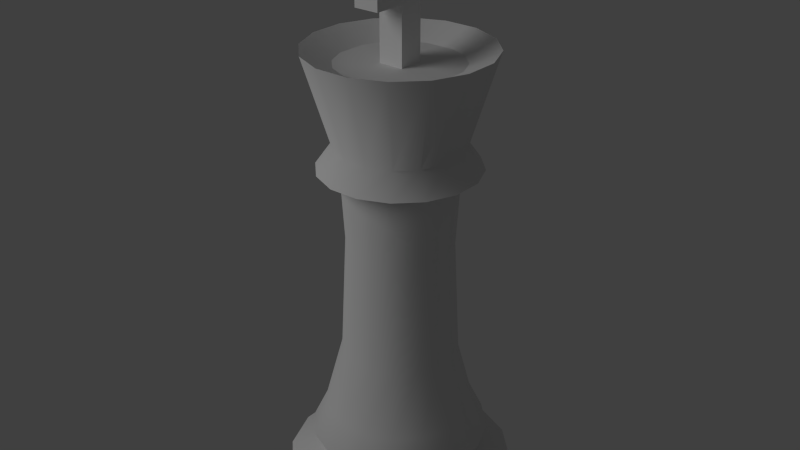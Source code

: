 # Source: king.blend  (saved by Blender 2.62.1; exported with 4.5.12 LTS)
import bpy
from mathutils import Matrix  # noqa: F401  (used for matrix-valued properties, if any)

bpy.ops.wm.read_factory_settings(use_empty=True)
scene = bpy.context.scene
scene.name = 'Scene'

# ---- collections
col_collection_1 = bpy.data.collections.new('Collection 1'); scene.collection.children.link(col_collection_1)

# ---- world
world_world = bpy.data.worlds.new('World'); scene.world = world_world
world_world.color = (0.05088, 0.05088, 0.05088)
world_world.use_sun_shadow = False
world_world.sun_shadow_jitter_overblur = 0.0
world_world.cycles.sampling_method = 'MANUAL'
world_world.cycles.sample_map_resolution = 256

# ---- lights
light_point = bpy.data.lights.new('Point', 'POINT')
light_point.transmission_factor = 0.0
light_point.energy = 100.0
light_point.shadow_buffer_clip_start = 0.5
light_point.shadow_soft_size = 1.0
light_point.shadow_maximum_resolution = 0.006
light_point.use_absolute_resolution = True
light_point.cycles.use_multiple_importance_sampling = False

# ---- meshes
me_king = bpy.data.meshes.new('King')
me_king.from_pydata([(0.1696, 0.1133, 0.0), (0.133, 0.0889, 0.8102), (0.2, 0.03978, 0.0), (0.1569, 0.03121, 0.8102), (0.2, -0.03978, 0.0), (0.1569, -0.03122, 0.8102), (0.1696, -0.1133, 0.0), (0.133, -0.0889, 0.8102), (0.1133, -0.1696, 0.0), (0.0889, -0.133, 0.8102), (0.03978, -0.2, 0.0), (0.03121, -0.1569, 0.8102), (-0.03978, -0.2, 0.0), (-0.03122, -0.1569, 0.8102), (-0.1133, -0.1696, 0.0), (-0.0889, -0.133, 0.8102), (-0.1696, -0.1133, 0.0), (-0.133, -0.0889, 0.8102), (-0.2, -0.03978, 0.0), (-0.1569, -0.03122, 0.8102), (-0.2, 0.03978, 0.0), (-0.1569, 0.03121, 0.8102), (-0.1696, 0.1133, 0.0), (-0.133, 0.0889, 0.8102), (-0.1133, 0.1696, 0.0), (-0.0889, 0.133, 0.8102), (-0.03978, 0.2, 0.0), (-0.03122, 0.1569, 0.8102), (0.03978, 0.2, 0.0), (0.03121, 0.1569, 0.8102), (0.1133, 0.1696, 0.0), (0.0889, 0.133, 0.8102), (0.08454, 0.05648, 0.6079), (0.09972, 0.01983, 0.6079), (0.09972, -0.01983, 0.6079), (0.08454, -0.05648, 0.6079), (0.05648, -0.08454, 0.6079), (0.01983, -0.09972, 0.6079), (-0.01983, -0.09972, 0.6079), (-0.05648, -0.08454, 0.6079), (-0.08454, -0.05648, 0.6079), (-0.09972, -0.01983, 0.6079), (-0.09972, 0.01983, 0.6079), (-0.08454, 0.05648, 0.6079), (-0.05648, 0.08454, 0.6079), (-0.01983, 0.09972, 0.6079), (0.01984, 0.09972, 0.6079), (0.05649, 0.08454, 0.6079), (0.1696, 0.1133, 0.004129), (0.2, 0.03978, 0.004129), (0.2, -0.03978, 0.004129), (0.1696, -0.1133, 0.004129), (0.1133, -0.1696, 0.004129), (0.03978, -0.2, 0.004129), (-0.03978, -0.2, 0.004129), (-0.1133, -0.1696, 0.004129), (-0.1696, -0.1133, 0.004129), (-0.2, -0.03978, 0.004129), (-0.2, 0.03978, 0.004129), (-0.1696, 0.1133, 0.004129), (-0.1133, 0.1696, 0.004129), (-0.03978, 0.2, 0.004129), (0.03978, 0.2, 0.004129), (0.1133, 0.1696, 0.004129), (-0.1133, -0.1696, 0.02925), (-0.03978, -0.2, 0.02925), (-0.03978, 0.2, 0.02925), (-0.1133, 0.1696, 0.02925), (0.1133, 0.1696, 0.02925), (0.03978, 0.2, 0.02925), (0.2, 0.03978, 0.02925), (0.1696, 0.1133, 0.02925), (-0.2, -0.03978, 0.02925), (-0.1696, -0.1133, 0.02925), (-0.1696, 0.1133, 0.02925), (-0.2, 0.03978, 0.02925), (0.03978, -0.2, 0.02925), (0.1133, -0.1696, 0.02925), (0.1696, -0.1133, 0.02925), (0.2, -0.03978, 0.02925), (0.1648, 0.1101, 0.03506), (0.1943, 0.03866, 0.03506), (0.1943, -0.03866, 0.03506), (0.1648, -0.1101, 0.03506), (0.1101, -0.1648, 0.03506), (0.03866, -0.1943, 0.03506), (-0.03866, -0.1943, 0.03506), (-0.1101, -0.1648, 0.03506), (-0.1648, -0.1101, 0.03506), (-0.1943, -0.03866, 0.03506), (-0.1943, 0.03866, 0.03506), (-0.1648, 0.1101, 0.03506), (-0.1101, 0.1648, 0.03506), (-0.03866, 0.1943, 0.03506), (0.03866, 0.1943, 0.03506), (0.1101, 0.1648, 0.03506), (0.104, 0.06952, 0.06077), (0.1227, 0.02441, 0.06077), (0.1227, -0.02441, 0.06077), (0.104, -0.06952, 0.06077), (0.06952, -0.104, 0.06077), (0.02441, -0.1227, 0.06077), (-0.02441, -0.1227, 0.06077), (-0.06952, -0.104, 0.06077), (-0.104, -0.06952, 0.06077), (-0.1227, -0.02441, 0.06077), (-0.1227, 0.02441, 0.06077), (-0.104, 0.06952, 0.06077), (-0.06952, 0.104, 0.06077), (-0.02441, 0.1227, 0.06077), (0.02441, 0.1227, 0.06077), (0.06952, 0.104, 0.06077), (0.1017, 0.06799, 0.06933), (0.12, 0.02387, 0.06933), (0.12, -0.02387, 0.06933), (0.1017, -0.06799, 0.06933), (0.06799, -0.1017, 0.06933), (0.02387, -0.12, 0.06933), (-0.02387, -0.12, 0.06933), (-0.06799, -0.1017, 0.06933), (-0.1017, -0.06799, 0.06933), (-0.12, -0.02387, 0.06933), (-0.12, 0.02387, 0.06933), (-0.1017, 0.06799, 0.06933), (-0.06799, 0.1017, 0.06933), (-0.02387, 0.12, 0.06933), (0.02387, 0.12, 0.06933), (0.06799, 0.1017, 0.06933), (0.1313, 0.08771, 0.09544), (0.1548, 0.0308, 0.09544), (0.1548, -0.0308, 0.09544), (0.1313, -0.08771, 0.09544), (0.08771, -0.1313, 0.09544), (0.0308, -0.1548, 0.09544), (-0.0308, -0.1548, 0.09544), (-0.08771, -0.1313, 0.09544), (-0.1313, -0.08771, 0.09544), (-0.1548, -0.0308, 0.09544), (-0.1548, 0.0308, 0.09544), (-0.1313, 0.08771, 0.09544), (-0.08771, 0.1313, 0.09544), (-0.0308, 0.1548, 0.09544), (0.0308, 0.1548, 0.09544), (0.08771, 0.1313, 0.09544), (0.1318, 0.08809, 0.09994), (0.1555, 0.03093, 0.09994), (0.1555, -0.03093, 0.09994), (0.1318, -0.08809, 0.09994), (0.08809, -0.1318, 0.09994), (0.03093, -0.1555, 0.09994), (-0.03093, -0.1555, 0.09994), (-0.08809, -0.1318, 0.09994), (-0.1318, -0.08809, 0.09994), (-0.1555, -0.03093, 0.09994), (-0.1555, 0.03093, 0.09994), (-0.1318, 0.08809, 0.09994), (-0.08809, 0.1318, 0.09994), (-0.03093, 0.1555, 0.09994), (0.03093, 0.1555, 0.09994), (0.08809, 0.1318, 0.09994), (0.09259, 0.06187, 0.6487), (0.1092, 0.02173, 0.6487), (0.1092, -0.02173, 0.6487), (0.09259, -0.06187, 0.6487), (0.06187, -0.09259, 0.6487), (0.02173, -0.1092, 0.6487), (-0.02173, -0.1092, 0.6487), (-0.06187, -0.09259, 0.6487), (-0.09259, -0.06187, 0.6487), (-0.1092, -0.02173, 0.6487), (-0.1092, 0.02173, 0.6487), (-0.09259, 0.06187, 0.6487), (-0.06187, 0.09259, 0.6487), (-0.02173, 0.1092, 0.6487), (0.02173, 0.1092, 0.6487), (0.06187, 0.09259, 0.6487), (-0.1108, 0.07402, 0.1532), (-0.1307, 0.02599, 0.1532), (-0.02599, 0.1307, 0.1532), (-0.07402, 0.1108, 0.1532), (0.02599, -0.1307, 0.1532), (0.07402, -0.1108, 0.1532), (-0.07402, -0.1108, 0.1532), (-0.02599, -0.1307, 0.1532), (0.07402, 0.1108, 0.1532), (0.02599, 0.1307, 0.1532), (0.1108, -0.07402, 0.1532), (0.1307, -0.02599, 0.1532), (-0.1307, -0.02599, 0.1532), (-0.1108, -0.07402, 0.1532), (0.1307, 0.02599, 0.1532), (0.1108, 0.07402, 0.1532), (9.116e-08, 9.622e-08, 0.0), (0.0224, 0.0224, 0.7857), (-0.02241, -0.02241, 0.7857), (0.0224, -0.02241, 0.7857), (-0.02241, 0.0224, 0.7857), (-0.02241, -0.07843, 0.9286), (0.0224, -0.07843, 0.9286), (-0.02241, 0.07842, 0.8861), (0.0224, 0.07842, 0.8861), (0.0224, 0.07842, 0.9286), (-0.02241, 0.07842, 0.9286), (0.0224, 0.0224, 1.0), (-0.02241, -0.02241, 1.0), (0.0224, -0.02241, 1.0), (-0.02241, 0.0224, 1.0), (-0.02241, -0.02241, 0.8861), (0.0224, 0.0224, 0.8861), (0.0224, -0.02241, 0.8861), (-0.02241, 0.0224, 0.8861), (0.0224, 0.0224, 0.9286), (-0.02241, 0.0224, 0.9286), (0.0224, -0.02241, 0.9286), (-0.02241, -0.02241, 0.9286), (-0.02241, -0.07843, 0.8861), (0.0224, -0.07843, 0.8861), (0.026, 0.1036, 0.7857), (-0.026, -0.1036, 0.7857), (0.026, -0.1036, 0.7857), (-0.026, 0.1036, 0.7857), (-0.06162, -0.08888, 0.7857), (0.1036, -0.026, 0.7857), (0.06162, 0.08888, 0.7857), (0.08888, 0.06162, 0.7857), (-0.08889, -0.06162, 0.7857), (-0.1036, -0.026, 0.7857), (0.1036, 0.026, 0.7857), (0.08888, -0.06162, 0.7857), (0.06162, -0.08888, 0.7857), (-0.06162, 0.08888, 0.7857), (-0.08889, 0.06162, 0.7857), (-0.1036, 0.026, 0.7857), (0.1167, 0.078, 0.6079), (0.1377, 0.02739, 0.6079), (0.1377, -0.02739, 0.6079), (0.1167, -0.078, 0.6079), (0.078, -0.1167, 0.6079), (0.02739, -0.1377, 0.6079), (-0.02739, -0.1377, 0.6079), (-0.078, -0.1167, 0.6079), (-0.1167, -0.078, 0.6079), (-0.1377, -0.02739, 0.6079), (-0.1377, 0.02739, 0.6079), (-0.1167, 0.078, 0.6079), (-0.078, 0.1167, 0.6079), (-0.02739, 0.1377, 0.6079), (0.02739, 0.1377, 0.6079), (0.078, 0.1167, 0.6079), (0.07778, -0.05197, 0.4715), (0.05197, 0.07778, 0.4715), (0.01825, 0.09175, 0.4715), (0.09175, -0.01825, 0.4715), (-0.01825, 0.09175, 0.4715), (-0.07778, 0.05197, 0.4715), (-0.09175, 0.01825, 0.4715), (-0.05197, 0.07778, 0.4715), (-0.02014, 0.1012, 0.2669), (-0.05735, 0.08583, 0.2669), (-0.08583, 0.05735, 0.2669), (-0.1012, 0.02014, 0.2669), (0.08583, -0.05735, 0.2669), (0.1012, -0.02014, 0.2669), (0.05735, 0.08583, 0.2669), (0.02014, 0.1012, 0.2669), (-0.05197, -0.07778, 0.4715), (0.01825, -0.09175, 0.4715), (0.05197, -0.07778, 0.4715), (-0.01825, -0.09175, 0.4715), (-0.05735, -0.08583, 0.2669), (-0.02014, -0.1012, 0.2669), (0.02014, -0.1012, 0.2669), (0.05735, -0.08583, 0.2669), (0.1012, 0.02014, 0.2669), (0.08583, 0.05735, 0.2669), (-0.1012, -0.02014, 0.2669), (-0.08583, -0.05735, 0.2669), (0.07778, 0.05197, 0.4715), (-0.07778, -0.05197, 0.4715), (-0.09175, -0.01825, 0.4715), (0.09175, 0.01825, 0.4715)], [], [(162, 161, 3, 5), (163, 162, 5, 7), (164, 163, 7, 9), (165, 164, 9, 11), (166, 165, 11, 13), (167, 166, 13, 15), (168, 167, 15, 17), (169, 168, 17, 19), (170, 169, 19, 21), (171, 170, 21, 23), (172, 171, 23, 25), (173, 172, 25, 27), (174, 173, 27, 29), (175, 174, 29, 31), (6, 8, 192), (160, 1, 3, 161), (234, 233, 160, 161), (49, 50, 4, 2), (50, 51, 6, 4), (51, 52, 8, 6), (52, 53, 10, 8), (53, 54, 12, 10), (54, 55, 14, 12), (55, 56, 16, 14), (56, 57, 18, 16), (57, 58, 20, 18), (58, 59, 22, 20), (59, 60, 24, 22), (60, 61, 26, 24), (61, 62, 28, 26), (62, 63, 30, 28), (63, 48, 0, 30), (272, 271, 180, 181), (262, 261, 186, 187), (1, 160, 175, 31), (270, 269, 182, 183), (273, 262, 187, 190), (276, 275, 188, 189), (264, 263, 184, 185), (235, 234, 161, 162), (236, 235, 162, 163), (237, 236, 163, 164), (238, 237, 164, 165), (239, 238, 165, 166), (240, 239, 166, 167), (241, 240, 167, 168), (242, 241, 168, 169), (243, 242, 169, 170), (244, 243, 170, 171), (245, 244, 171, 172), (246, 245, 172, 173), (247, 246, 173, 174), (248, 247, 174, 175), (275, 260, 177, 188), (112, 113, 97, 96), (113, 114, 98, 97), (114, 115, 99, 98), (115, 116, 100, 99), (116, 117, 101, 100), (117, 118, 102, 101), (118, 119, 103, 102), (119, 120, 104, 103), (120, 121, 105, 104), (121, 122, 106, 105), (122, 123, 107, 106), (123, 124, 108, 107), (124, 125, 109, 108), (125, 126, 110, 109), (126, 127, 111, 110), (112, 96, 111, 127), (64, 73, 56, 55), (271, 270, 183, 180), (274, 273, 190, 191), (269, 276, 189, 182), (263, 274, 191, 184), (260, 259, 176, 177), (257, 264, 185, 178), (258, 257, 178, 179), (261, 272, 181, 186), (259, 258, 179, 176), (81, 82, 79, 70), (82, 83, 78, 79), (83, 84, 77, 78), (84, 85, 76, 77), (85, 86, 65, 76), (86, 87, 64, 65), (87, 88, 73, 64), (88, 89, 72, 73), (89, 90, 75, 72), (90, 91, 74, 75), (91, 92, 67, 74), (92, 93, 66, 67), (93, 94, 69, 66), (94, 95, 68, 69), (80, 71, 68, 95), (96, 97, 81, 80), (68, 63, 62, 69), (73, 72, 57, 56), (79, 78, 51, 50), (65, 54, 53, 76), (77, 76, 53, 52), (71, 48, 63, 68), (66, 69, 62, 61), (71, 70, 49, 48), (67, 66, 61, 60), (65, 64, 55, 54), (70, 79, 50, 49), (80, 81, 70, 71), (67, 60, 59, 74), (78, 77, 52, 51), (75, 74, 59, 58), (72, 75, 58, 57), (128, 129, 113, 112), (97, 98, 82, 81), (98, 99, 83, 82), (99, 100, 84, 83), (100, 101, 85, 84), (101, 102, 86, 85), (102, 103, 87, 86), (103, 104, 88, 87), (104, 105, 89, 88), (105, 106, 90, 89), (106, 107, 91, 90), (107, 108, 92, 91), (108, 109, 93, 92), (109, 110, 94, 93), (110, 111, 95, 94), (111, 96, 80, 95), (145, 146, 130, 129), (146, 147, 131, 130), (147, 148, 132, 131), (148, 149, 133, 132), (149, 150, 134, 133), (150, 151, 135, 134), (151, 152, 136, 135), (152, 153, 137, 136), (153, 154, 138, 137), (154, 155, 139, 138), (155, 156, 140, 139), (156, 157, 141, 140), (157, 158, 142, 141), (158, 159, 143, 142), (144, 128, 143, 159), (191, 190, 145, 144), (144, 145, 129, 128), (129, 130, 114, 113), (130, 131, 115, 114), (131, 132, 116, 115), (132, 133, 117, 116), (133, 134, 118, 117), (134, 135, 119, 118), (135, 136, 120, 119), (136, 137, 121, 120), (137, 138, 122, 121), (138, 139, 123, 122), (139, 140, 124, 123), (140, 141, 125, 124), (141, 142, 126, 125), (142, 143, 127, 126), (143, 128, 112, 127), (184, 191, 144, 159), (186, 181, 148, 147), (183, 150, 149, 180), (183, 182, 151, 150), (179, 178, 157, 156), (177, 176, 155, 154), (190, 187, 146, 145), (180, 149, 148, 181), (189, 188, 153, 152), (188, 177, 154, 153), (176, 179, 156, 155), (182, 189, 152, 151), (185, 184, 159, 158), (178, 185, 158, 157), (187, 186, 147, 146), (24, 26, 192), (22, 24, 192), (26, 28, 192), (28, 30, 192), (0, 192, 30), (0, 2, 192), (2, 4, 192), (4, 6, 192), (8, 10, 192), (10, 12, 192), (12, 14, 192), (14, 16, 192), (16, 18, 192), (18, 20, 192), (20, 22, 192), (219, 218, 13, 11), (220, 217, 29, 27), (213, 198, 216, 209), (207, 215, 197, 214), (48, 49, 2, 0), (227, 222, 5, 3), (214, 197, 198, 213), (198, 197, 215, 216), (209, 216, 215, 207), (207, 210, 196, 194), (233, 248, 175, 160), (208, 209, 195, 193), (211, 213, 209, 208), (219, 229, 195), (212, 202, 199, 210), (223, 217, 193), (210, 199, 200, 208), (227, 224, 193), (214, 213, 205, 204), (214, 212, 210, 207), (209, 207, 194, 195), (208, 200, 201, 211), (223, 224, 1, 31), (213, 211, 203, 205), (226, 232, 21, 19), (212, 214, 204, 206), (226, 225, 194), (221, 218, 194), (210, 208, 193, 196), (228, 222, 195), (228, 229, 9, 7), (211, 212, 206, 203), (221, 225, 17, 15), (231, 230, 25, 23), (211, 201, 202, 212), (231, 232, 196), (220, 230, 196), (202, 201, 200, 199), (218, 219, 195, 194), (217, 220, 196, 193), (222, 227, 193, 195), (229, 219, 11, 9), (217, 223, 31, 29), (224, 227, 3, 1), (224, 223, 193), (232, 226, 194, 196), (225, 226, 19, 17), (218, 221, 15, 13), (222, 228, 7, 5), (229, 228, 195), (225, 221, 194), (230, 231, 196), (232, 231, 23, 21), (230, 220, 27, 25), (233, 234, 33, 32), (234, 235, 34, 33), (235, 236, 35, 34), (236, 237, 36, 35), (237, 238, 37, 36), (238, 239, 38, 37), (239, 240, 39, 38), (240, 241, 40, 39), (241, 242, 41, 40), (242, 243, 42, 41), (243, 244, 43, 42), (244, 245, 44, 43), (245, 246, 45, 44), (246, 247, 46, 45), (247, 248, 47, 46), (248, 233, 32, 47), (256, 254, 43, 44), (256, 253, 257, 258), (250, 277, 274, 263), (277, 250, 47, 32), (280, 277, 32, 33), (255, 279, 41, 42), (265, 278, 276, 269), (253, 256, 44, 45), (254, 255, 42, 43), (266, 267, 36, 37), (279, 278, 40, 41), (265, 268, 38, 39), (254, 256, 258, 259), (255, 254, 259, 260), (278, 265, 39, 40), (268, 266, 37, 38), (267, 266, 271, 272), (267, 249, 35, 36), (251, 253, 45, 46), (249, 252, 34, 35), (250, 251, 46, 47), (252, 280, 33, 34), (268, 265, 269, 270), (249, 267, 272, 261), (251, 250, 263, 264), (266, 268, 270, 271), (277, 280, 273, 274), (252, 249, 261, 262), (253, 251, 264, 257), (280, 252, 262, 273), (278, 279, 275, 276), (279, 255, 260, 275), (206, 204, 205, 203)])
me_king.polygons.foreach_set('use_smooth', [True] * 293)
_k = set([(0, 2), (0, 30), (1, 3), (1, 31), (2, 4), (3, 5), (4, 6), (5, 7), (6, 8), (7, 9), (8, 10), (9, 11), (10, 12), (11, 13), (12, 14), (13, 15), (14, 16), (15, 17), (16, 18), (17, 19), (18, 20), (19, 21), (20, 22), (21, 23), (22, 24), (23, 25), (24, 26), (25, 27), (26, 28), (27, 29), (28, 30), (29, 31), (32, 33), (32, 47), (33, 34), (34, 35), (35, 36), (36, 37), (37, 38), (38, 39), (39, 40), (40, 41), (41, 42), (42, 43), (43, 44), (44, 45), (45, 46), (46, 47), (128, 129), (128, 143), (129, 130), (130, 131), (131, 132), (132, 133), (133, 134), (134, 135), (135, 136), (136, 137), (137, 138), (138, 139), (139, 140), (140, 141), (141, 142), (142, 143), (193, 195), (193, 196), (193, 208), (194, 195), (194, 196), (194, 207), (195, 209), (196, 210), (197, 198), (197, 214), (197, 215), (198, 213), (198, 216), (199, 200), (199, 202), (199, 210), (200, 201), (200, 208), (201, 202), (201, 211), (202, 212), (203, 205), (203, 206), (203, 211), (204, 205), (204, 206), (204, 214), (205, 213), (206, 212), (207, 209), (207, 210), (207, 214), (207, 215), (208, 209), (208, 210), (208, 211), (209, 213), (209, 216), (210, 212), (211, 212), (211, 213), (212, 214), (213, 214), (215, 216), (217, 220), (217, 223), (218, 219), (218, 221), (219, 229), (220, 230), (221, 225), (222, 227), (222, 228), (223, 224), (224, 227), (225, 226), (226, 232), (228, 229), (230, 231), (231, 232), (233, 234), (233, 248), (234, 235), (235, 236), (236, 237), (237, 238), (238, 239), (239, 240), (240, 241), (241, 242), (242, 243), (243, 244), (244, 245), (245, 246), (246, 247), (247, 248)])
me_king.attributes.new('sharp_edge', 'BOOLEAN', 'EDGE').data.foreach_set('value', [ (min(e.vertices), max(e.vertices)) in _k for e in me_king.edges])
_uv = me_king.uv_layers.new(name='UVMap')
_uv.uv.foreach_set('vector', [0.7038, 0.9117, 0.7154, 0.9448, 0.6158, 0.9673, 0.5991, 0.9199, 0.7037, 0.8759, 0.7038, 0.9117, 0.5991, 0.9199, 0.5989, 0.8684, 0.7151, 0.8428, 0.7037, 0.8759, 0.5989, 0.8684, 0.6153, 0.8208, 0.8511, 0.9052, 0.8524, 0.9319, 0.7184, 0.9644, 0.7165, 0.926, 0.8504, 0.8714, 0.8511, 0.9052, 0.7165, 0.926, 0.7155, 0.8775, 0.8503, 0.8357, 0.8504, 0.8714, 0.7155, 0.8775, 0.7154, 0.8261, 0.8511, 0.8034, 0.8503, 0.8357, 0.7154, 0.8261, 0.7165, 0.7797, 0.8524, 0.7795, 0.8511, 0.8034, 0.7165, 0.7797, 0.7184, 0.7454, 0.9533, 0.1091, 0.9647, 0.1423, 0.8649, 0.1642, 0.8485, 0.1166, 0.9534, 0.07334, 0.9533, 0.1091, 0.8485, 0.1166, 0.8486, 0.0652, 0.965, 0.0403, 0.9534, 0.07334, 0.8486, 0.0652, 0.8654, 0.01772, 0.2476, 0.888, 0.2457, 0.9143, 0.1147, 0.9463, 0.1175, 0.9085, 0.2487, 0.8544, 0.2476, 0.888, 0.1175, 0.9085, 0.119, 0.8602, 0.2487, 0.8186, 0.2487, 0.8544, 0.119, 0.8602, 0.119, 0.8088, 0.02182, 0.08774, 0.06182, 0.03759, 0.142, 0.1646, 0.2476, 0.7861, 0.1175, 0.7621, 0.1148, 0.7272, 0.2457, 0.7618, 0.05214, 0.6824, 0.03569, 0.714, 1.68e-05, 0.6942, 0.01307, 0.6691, 0.7465, 0.1583, 0.7275, 0.217, 0.7246, 0.2168, 0.7436, 0.158, 0.7275, 0.217, 0.7209, 0.2823, 0.718, 0.282, 0.7246, 0.2168, 0.7209, 0.2823, 0.7276, 0.344, 0.7247, 0.3438, 0.718, 0.282, 0.9966, 0.9607, 0.9942, 0.9118, 0.9976, 0.9118, 1.0, 0.9607, 0.9942, 0.9118, 0.9928, 0.85, 0.9962, 0.8499, 0.9976, 0.9118, 0.9928, 0.85, 0.9928, 0.7845, 0.9962, 0.7845, 0.9962, 0.8499, 0.9928, 0.7845, 0.9941, 0.7254, 0.9975, 0.7254, 0.9962, 0.7845, 0.9941, 0.7254, 0.9966, 0.6817, 1.0, 0.6817, 0.9975, 0.7254, 0.7439, 0.4808, 0.725, 0.5395, 0.7221, 0.5392, 0.741, 0.4805, 0.725, 0.5395, 0.7184, 0.6047, 0.7154, 0.6045, 0.7221, 0.5392, 0.7184, 0.6047, 0.7251, 0.6665, 0.7222, 0.6662, 0.7154, 0.6045, 0.9588, 0.9609, 0.9623, 0.9128, 0.9657, 0.9128, 0.9622, 0.9609, 0.9623, 0.9128, 0.9642, 0.8512, 0.9676, 0.8512, 0.9657, 0.9128, 0.9642, 0.8512, 0.9642, 0.7857, 0.9676, 0.7857, 0.9676, 0.8512, 0.9642, 0.7857, 0.9623, 0.7262, 0.9657, 0.7262, 0.9676, 0.7857, 0.5816, 0.5831, 0.5602, 0.5988, 0.5254, 0.516, 0.553, 0.4957, 0.6436, 0.5662, 0.6109, 0.5716, 0.5908, 0.4809, 0.6331, 0.474, 0.1175, 0.7621, 0.2476, 0.7861, 0.2487, 0.8186, 0.119, 0.8088, 0.6251, 0.1424, 0.5919, 0.1422, 0.5861, 0.04992, 0.6288, 0.05018, 0.6748, 0.5678, 0.6436, 0.5662, 0.6331, 0.474, 0.6734, 0.4759, 0.2683, 0.4823, 0.2433, 0.4741, 0.2419, 0.3823, 0.274, 0.3928, 0.4082, 0.1442, 0.3751, 0.1442, 0.3696, 0.04899, 0.4124, 0.04899, 0.06104, 0.6408, 0.05214, 0.6824, 0.01307, 0.6691, 0.02013, 0.6361, 0.06104, 0.5957, 0.06104, 0.6408, 0.02013, 0.6361, 0.02012, 0.6003, 0.05213, 0.5538, 0.06104, 0.5957, 0.02012, 0.6003, 0.01305, 0.5671, 0.03567, 0.5217, 0.05213, 0.5538, 0.01305, 0.5671, 0.0, 0.5416, 0.8827, 0.8747, 0.8836, 0.9173, 0.8511, 0.9052, 0.8504, 0.8714, 0.8827, 0.8296, 0.8827, 0.8747, 0.8504, 0.8714, 0.8503, 0.8357, 0.8836, 0.7889, 0.8827, 0.8296, 0.8503, 0.8357, 0.8511, 0.8034, 0.05214, 0.49, 0.03569, 0.5217, 1.675e-05, 0.5018, 0.01307, 0.4767, 0.06104, 0.4485, 0.05214, 0.49, 0.01307, 0.4767, 0.02013, 0.4438, 0.06104, 0.4033, 0.06104, 0.4485, 0.02013, 0.4438, 0.02012, 0.408, 0.05213, 0.3615, 0.06104, 0.4033, 0.02012, 0.408, 0.01305, 0.3748, 0.03567, 0.3293, 0.05213, 0.3615, 0.01305, 0.3748, 0.0, 0.3492, 0.284, 0.8582, 0.2827, 0.9005, 0.2476, 0.888, 0.2487, 0.8544, 0.284, 0.8131, 0.284, 0.8582, 0.2487, 0.8544, 0.2487, 0.8186, 0.2433, 0.4741, 0.2121, 0.4726, 0.2016, 0.3803, 0.2419, 0.3823, 0.8342, 0.1772, 0.8171, 0.2032, 0.8103, 0.2013, 0.8277, 0.1747, 0.8171, 0.2032, 0.8058, 0.2384, 0.7986, 0.2373, 0.8103, 0.2013, 0.8058, 0.2384, 0.8018, 0.2776, 0.7946, 0.2773, 0.7986, 0.2373, 0.8018, 0.2776, 0.8058, 0.3147, 0.7987, 0.3152, 0.7946, 0.2773, 0.8058, 0.3147, 0.8173, 0.344, 0.8104, 0.3453, 0.7987, 0.3152, 0.4803, 0.5404, 0.4795, 0.5033, 0.4864, 0.5036, 0.4872, 0.5416, 0.4795, 0.5033, 0.4795, 0.464, 0.4864, 0.4634, 0.4864, 0.5036, 0.4795, 0.464, 0.4802, 0.4286, 0.4872, 0.4272, 0.4864, 0.4634, 0.8317, 0.4997, 0.8146, 0.5257, 0.8077, 0.5237, 0.8252, 0.4972, 0.8146, 0.5257, 0.8032, 0.5609, 0.7961, 0.5598, 0.8077, 0.5237, 0.8032, 0.5609, 0.7992, 0.6001, 0.792, 0.5998, 0.7961, 0.5598, 0.7992, 0.6001, 0.8033, 0.6371, 0.7962, 0.6377, 0.792, 0.5998, 0.8033, 0.6371, 0.8147, 0.6665, 0.8079, 0.6677, 0.7962, 0.6377, 0.06124, 0.4426, 0.06237, 0.4056, 0.06957, 0.406, 0.06841, 0.4438, 0.06237, 0.4056, 0.06237, 0.3663, 0.06958, 0.3658, 0.06957, 0.406, 0.06124, 0.3306, 0.06842, 0.3293, 0.06958, 0.3658, 0.06237, 0.3663, 0.9722, 0.7846, 0.9735, 0.7255, 0.9941, 0.7254, 0.9928, 0.7845, 0.6564, 0.1419, 0.6251, 0.1424, 0.6288, 0.05018, 0.6693, 0.04956, 0.6997, 0.5759, 0.6748, 0.5678, 0.6734, 0.4759, 0.7055, 0.4865, 0.5919, 0.1422, 0.562, 0.1414, 0.5475, 0.04883, 0.5861, 0.04992, 0.3751, 0.1442, 0.3449, 0.1452, 0.3307, 0.05022, 0.3696, 0.04899, 0.2121, 0.4726, 0.1794, 0.478, 0.1593, 0.3873, 0.2016, 0.3803, 0.4394, 0.1452, 0.4082, 0.1442, 0.4124, 0.04899, 0.4526, 0.05023, 0.4638, 0.1469, 0.4394, 0.1452, 0.4526, 0.05023, 0.4841, 0.05251, 0.6109, 0.5716, 0.5816, 0.5831, 0.553, 0.4957, 0.5908, 0.4809, 0.1794, 0.478, 0.1501, 0.4894, 0.1215, 0.402, 0.1593, 0.3873, 0.77, 0.1632, 0.7516, 0.2203, 0.7452, 0.2187, 0.7641, 0.16, 0.7516, 0.2203, 0.7451, 0.2837, 0.7386, 0.2839, 0.7452, 0.2187, 0.7451, 0.2837, 0.7517, 0.3437, 0.7453, 0.3457, 0.7386, 0.2839, 0.7517, 0.3437, 0.7702, 0.3913, 0.7643, 0.3947, 0.7453, 0.3457, 0.9689, 0.9095, 0.9676, 0.8494, 0.9722, 0.85, 0.9735, 0.9119, 0.9676, 0.8494, 0.9676, 0.7858, 0.9722, 0.7846, 0.9722, 0.85, 0.9676, 0.7858, 0.9689, 0.7283, 0.9735, 0.7255, 0.9722, 0.7846, 0.795, 0.4436, 0.7674, 0.4857, 0.7616, 0.4825, 0.79, 0.4392, 0.7674, 0.4857, 0.749, 0.5428, 0.7426, 0.5412, 0.7616, 0.4825, 0.749, 0.5428, 0.7426, 0.6062, 0.736, 0.6064, 0.7426, 0.5412, 0.7426, 0.6062, 0.7491, 0.6662, 0.7427, 0.6682, 0.736, 0.6064, 0.7491, 0.6662, 0.7676, 0.7138, 0.7618, 0.7171, 0.7427, 0.6682, 0.9366, 0.9102, 0.9385, 0.8504, 0.9436, 0.8512, 0.9417, 0.9127, 0.9385, 0.8504, 0.9385, 0.7868, 0.9436, 0.7857, 0.9436, 0.8512, 0.9366, 0.7289, 0.9417, 0.7261, 0.9436, 0.7857, 0.9385, 0.7868, 0.8277, 0.1747, 0.8103, 0.2013, 0.77, 0.1632, 0.7976, 0.1212, 0.9436, 0.7857, 0.9642, 0.7857, 0.9642, 0.8512, 0.9436, 0.8512, 0.9735, 0.7255, 0.9759, 0.6817, 0.9966, 0.6817, 0.9941, 0.7254, 0.7452, 0.2187, 0.7386, 0.2839, 0.7209, 0.2823, 0.7275, 0.217, 0.9722, 0.85, 0.9928, 0.85, 0.9942, 0.9118, 0.9735, 0.9119, 0.9759, 0.9607, 0.9735, 0.9119, 0.9942, 0.9118, 0.9966, 0.9607, 0.9417, 0.7261, 0.9623, 0.7262, 0.9642, 0.7857, 0.9436, 0.7857, 0.9417, 0.9127, 0.9436, 0.8512, 0.9642, 0.8512, 0.9623, 0.9128, 0.9417, 0.7261, 0.9382, 0.6817, 0.9588, 0.6817, 0.9623, 0.7262, 0.9382, 0.9609, 0.9417, 0.9127, 0.9623, 0.9128, 0.9588, 0.9609, 0.9722, 0.85, 0.9722, 0.7846, 0.9928, 0.7845, 0.9928, 0.85, 0.7641, 0.16, 0.7452, 0.2187, 0.7275, 0.217, 0.7465, 0.1583, 0.7976, 0.1212, 0.77, 0.1632, 0.7641, 0.16, 0.7926, 0.1167, 0.7427, 0.6682, 0.7251, 0.6665, 0.7184, 0.6047, 0.736, 0.6064, 0.7386, 0.2839, 0.7453, 0.3457, 0.7276, 0.344, 0.7209, 0.2823, 0.7426, 0.5412, 0.736, 0.6064, 0.7184, 0.6047, 0.725, 0.5395, 0.7616, 0.4825, 0.7426, 0.5412, 0.725, 0.5395, 0.7439, 0.4808, 0.8808, 0.3902, 0.8569, 0.3498, 0.8912, 0.3391, 0.9097, 0.3704, 0.8103, 0.2013, 0.7986, 0.2373, 0.7516, 0.2203, 0.77, 0.1632, 0.7986, 0.2373, 0.7946, 0.2773, 0.7451, 0.2837, 0.7516, 0.2203, 0.7946, 0.2773, 0.7987, 0.3152, 0.7517, 0.3437, 0.7451, 0.2837, 0.7987, 0.3152, 0.8104, 0.3453, 0.7702, 0.3913, 0.7517, 0.3437, 0.8104, 0.3453, 0.8279, 0.3628, 0.7979, 0.4191, 0.7702, 0.3913, 0.8279, 0.3628, 0.8485, 0.3653, 0.8305, 0.4229, 0.7979, 0.4191, 0.8458, 0.4841, 0.8252, 0.4972, 0.795, 0.4436, 0.8276, 0.4229, 0.8252, 0.4972, 0.8077, 0.5237, 0.7674, 0.4857, 0.795, 0.4436, 0.8077, 0.5237, 0.7961, 0.5598, 0.749, 0.5428, 0.7674, 0.4857, 0.7961, 0.5598, 0.792, 0.5998, 0.7426, 0.6062, 0.749, 0.5428, 0.792, 0.5998, 0.7962, 0.6377, 0.7491, 0.6662, 0.7426, 0.6062, 0.7962, 0.6377, 0.8079, 0.6677, 0.7676, 0.7138, 0.7491, 0.6662, 0.8079, 0.6677, 0.8253, 0.6853, 0.7953, 0.7416, 0.7676, 0.7138, 0.8253, 0.6853, 0.8459, 0.6877, 0.8279, 0.7454, 0.7953, 0.7416, 0.8483, 0.1616, 0.8277, 0.1747, 0.7976, 0.1212, 0.8302, 0.1005, 0.6772, 0.4281, 0.6292, 0.4258, 0.6286, 0.4229, 0.6764, 0.4253, 0.6292, 0.4258, 0.5789, 0.434, 0.5786, 0.4312, 0.6286, 0.4229, 0.5789, 0.434, 0.5339, 0.4516, 0.5337, 0.4487, 0.5786, 0.4312, 0.718, 0.005012, 0.68, 0.006674, 0.6797, 0.002945, 0.7175, 0.00129, 0.68, 0.006674, 0.6319, 0.007409, 0.6318, 0.003677, 0.6797, 0.002945, 0.6319, 0.007409, 0.581, 0.007105, 0.5811, 0.003374, 0.6318, 0.003677, 0.581, 0.007105, 0.535, 0.005808, 0.5354, 0.002083, 0.5811, 0.003374, 0.535, 0.005808, 0.5011, 0.003716, 0.5016, 0.0, 0.5354, 0.002083, 0.2457, 0.3344, 0.1978, 0.3321, 0.1972, 0.3293, 0.2449, 0.3316, 0.1978, 0.3321, 0.1474, 0.3404, 0.1471, 0.3375, 0.1972, 0.3293, 0.1474, 0.3404, 0.1024, 0.358, 0.1023, 0.355, 0.1471, 0.3375, 0.5011, 0.007847, 0.4636, 0.005129, 0.4633, 0.001468, 0.5006, 0.004173, 0.4636, 0.005129, 0.4158, 0.003657, 0.4157, 2.179e-06, 0.4633, 0.001468, 0.4158, 0.003657, 0.3648, 0.003655, 0.365, 0.0, 0.4157, 2.179e-06, 0.3185, 0.005123, 0.3189, 0.001461, 0.365, 0.0, 0.3648, 0.003655, 0.7055, 0.4865, 0.6734, 0.4759, 0.6772, 0.4281, 0.7154, 0.4406, 0.3185, 0.005123, 0.284, 0.007837, 0.2845, 0.004164, 0.3189, 0.001461, 0.8569, 0.3498, 0.8485, 0.3009, 0.8847, 0.3012, 0.8912, 0.3391, 0.8485, 0.3009, 0.8569, 0.2508, 0.8912, 0.2624, 0.8847, 0.3012, 0.8569, 0.2508, 0.8807, 0.2073, 0.9097, 0.2286, 0.8912, 0.2624, 0.8807, 0.2073, 0.9165, 0.1769, 0.9374, 0.205, 0.9097, 0.2286, 0.9165, 0.1769, 0.9586, 0.1642, 0.9701, 0.1952, 0.9374, 0.205, 0.9562, 0.6817, 0.914, 0.6746, 0.9349, 0.649, 0.9676, 0.6545, 0.914, 0.6746, 0.8783, 0.6489, 0.9072, 0.6291, 0.9349, 0.649, 0.8783, 0.6489, 0.8544, 0.6086, 0.8887, 0.5978, 0.9072, 0.6291, 0.8544, 0.6086, 0.8459, 0.5596, 0.8822, 0.5599, 0.8887, 0.5978, 0.8459, 0.5596, 0.8543, 0.5096, 0.8886, 0.5211, 0.8822, 0.5599, 0.8543, 0.5096, 0.8782, 0.466, 0.9071, 0.4873, 0.8886, 0.5211, 0.8782, 0.466, 0.9139, 0.4356, 0.9349, 0.4637, 0.9071, 0.4873, 0.9139, 0.4356, 0.9561, 0.4229, 0.9675, 0.4539, 0.9349, 0.4637, 0.9587, 0.4229, 0.9166, 0.4159, 0.9375, 0.3903, 0.9702, 0.3958, 0.9166, 0.4159, 0.8808, 0.3902, 0.9097, 0.3704, 0.9375, 0.3903, 0.3696, 0.04899, 0.3307, 0.05022, 0.3185, 0.005123, 0.3648, 0.003655, 0.5908, 0.4809, 0.553, 0.4957, 0.5339, 0.4516, 0.5789, 0.434, 0.6288, 0.05018, 0.6319, 0.007409, 0.68, 0.006674, 0.6693, 0.04956, 0.6288, 0.05018, 0.5861, 0.04992, 0.581, 0.007105, 0.6319, 0.007409, 0.1215, 0.402, 0.09388, 0.4224, 0.06958, 0.3822, 0.1024, 0.358, 0.2016, 0.3803, 0.1593, 0.3873, 0.1474, 0.3404, 0.1978, 0.3321, 0.6734, 0.4759, 0.6331, 0.474, 0.6292, 0.4258, 0.6772, 0.4281, 0.5254, 0.516, 0.5011, 0.4758, 0.5339, 0.4516, 0.553, 0.4957, 0.274, 0.3928, 0.2419, 0.3823, 0.2457, 0.3344, 0.284, 0.347, 0.2419, 0.3823, 0.2016, 0.3803, 0.1978, 0.3321, 0.2457, 0.3344, 0.1593, 0.3873, 0.1215, 0.402, 0.1024, 0.358, 0.1474, 0.3404, 0.5861, 0.04992, 0.5475, 0.04883, 0.535, 0.005808, 0.581, 0.007105, 0.4124, 0.04899, 0.3696, 0.04899, 0.3648, 0.003655, 0.4158, 0.003657, 0.4526, 0.05023, 0.4124, 0.04899, 0.4158, 0.003657, 0.4636, 0.005129, 0.6331, 0.474, 0.5908, 0.4809, 0.5789, 0.434, 0.6292, 0.4258, 0.2221, 0.2917, 0.1699, 0.3225, 0.142, 0.1646, 0.2621, 0.2416, 0.2221, 0.2917, 0.142, 0.1646, 0.1699, 0.3225, 0.1135, 0.3293, 0.142, 0.1646, 0.1135, 0.3293, 0.06135, 0.311, 0.142, 0.1646, 0.02151, 0.2704, 0.142, 0.1646, 0.06135, 0.311, 0.02151, 0.2704, 0.0, 0.2138, 0.142, 0.1646, 0.0, 0.2138, 0.0001089, 0.1496, 0.142, 0.1646, 0.0001089, 0.1496, 0.02182, 0.08774, 0.142, 0.1646, 0.06182, 0.03759, 0.114, 0.006776, 0.142, 0.1646, 0.114, 0.006776, 0.1705, 0.0, 0.142, 0.1646, 0.1705, 0.0, 0.2226, 0.01829, 0.142, 0.1646, 0.2226, 0.01829, 0.2625, 0.05886, 0.142, 0.1646, 0.2625, 0.05886, 0.284, 0.1155, 0.142, 0.1646, 0.284, 0.1155, 0.2839, 0.1797, 0.142, 0.1646, 0.2839, 0.1797, 0.2621, 0.2416, 0.142, 0.1646, 0.4232, 0.6938, 0.4203, 0.6676, 0.4669, 0.654, 0.4704, 0.6855, 0.06323, 0.7888, 0.04479, 0.7699, 0.07317, 0.7306, 0.09531, 0.7532, 0.5172, 0.9031, 0.488, 0.871, 0.5053, 0.8465, 0.5345, 0.8787, 0.4191, 0.7535, 0.4552, 0.7294, 0.4768, 0.7502, 0.4406, 0.7743, 0.9623, 0.7262, 0.9588, 0.6817, 0.9622, 0.6817, 0.9657, 0.7262, 0.3438, 0.7886, 0.3774, 0.7663, 0.3962, 0.8029, 0.3559, 0.8297, 0.4406, 0.7743, 0.4768, 0.7502, 0.4793, 0.7728, 0.4432, 0.7969, 0.353, 0.886, 0.3181, 0.8866, 0.3182, 0.8516, 0.3531, 0.8511, 0.4476, 0.9001, 0.4477, 0.8549, 0.4795, 0.8511, 0.4794, 0.8963, 0.4191, 0.7535, 0.3901, 0.7727, 0.3391, 0.7235, 0.368, 0.7043, 0.2827, 0.7721, 0.284, 0.8131, 0.2487, 0.8186, 0.2476, 0.7861, 0.5579, 0.9044, 0.5345, 0.8787, 0.5755, 0.8208, 0.5989, 0.8466, 0.5406, 0.9289, 0.5172, 0.9031, 0.5345, 0.8787, 0.5579, 0.9044, 0.4232, 0.6938, 0.4157, 0.7181, 0.3705, 0.7269, 0.4117, 0.7935, 0.3755, 0.8176, 0.3539, 0.7968, 0.3901, 0.7727, 0.3008, 0.7944, 0.2893, 0.7828, 0.3416, 0.7461, 0.3181, 0.8511, 0.3181, 0.8963, 0.2863, 0.9001, 0.2863, 0.8549, 0.3438, 0.7886, 0.32, 0.7965, 0.3416, 0.7461, 0.7882, 0.02458, 0.823, 0.02405, 0.8229, 0.08282, 0.788, 0.08335, 0.4406, 0.7743, 0.4117, 0.7935, 0.3901, 0.7727, 0.4191, 0.7535, 0.7528, 0.08262, 0.718, 0.08315, 0.7182, 0.0005323, 0.7531, 0.0, 0.5579, 0.9044, 0.5871, 0.9366, 0.5698, 0.9611, 0.5406, 0.9289, 0.3008, 0.7944, 0.32, 0.7965, 0.3173, 0.8425, 0.2863, 0.8391, 0.5172, 0.9031, 0.5406, 0.9289, 0.5114, 0.97, 0.488, 0.9443, 0.05899, 0.9124, 0.07174, 0.8741, 0.1091, 0.8914, 0.09378, 0.9374, 0.4117, 0.7935, 0.4406, 0.7743, 0.4769, 0.8093, 0.448, 0.8285, 0.3658, 0.6617, 0.3896, 0.6539, 0.368, 0.7043, 0.4087, 0.6559, 0.4203, 0.6676, 0.368, 0.7043, 0.7531, 0.0, 0.7878, 0.0008535, 0.788, 0.08335, 0.7533, 0.0825, 0.3996, 0.7436, 0.3774, 0.7663, 0.3705, 0.7269, 0.3996, 0.7436, 0.4157, 0.7181, 0.4582, 0.7249, 0.4321, 0.7661, 0.8808, 0.7412, 0.8461, 0.7404, 0.8459, 0.6817, 0.8806, 0.6825, 0.02868, 0.9434, 0.04503, 0.9332, 0.07117, 0.9711, 0.04469, 0.9876, 0.07523, 0.8425, 0.07225, 0.8126, 0.1099, 0.7918, 0.1147, 0.8403, 0.4142, 0.8161, 0.378, 0.8402, 0.3755, 0.8176, 0.4117, 0.7935, 0.31, 0.7068, 0.3322, 0.6841, 0.3391, 0.7235, 0.2864, 0.7566, 0.2939, 0.7323, 0.3391, 0.7235, 0.4127, 0.8867, 0.4127, 0.8521, 0.4476, 0.8511, 0.4476, 0.8858, 0.4203, 0.6676, 0.4232, 0.6938, 0.3705, 0.7269, 0.368, 0.7043, 0.2893, 0.7828, 0.2864, 0.7566, 0.3391, 0.7235, 0.3416, 0.7461, 0.3774, 0.7663, 0.3438, 0.7886, 0.3416, 0.7461, 0.3705, 0.7269, 0.4157, 0.7181, 0.4232, 0.6938, 0.4704, 0.6855, 0.4582, 0.7249, 0.04479, 0.7699, 0.02854, 0.7678, 0.04686, 0.7272, 0.07317, 0.7306, 0.32, 0.7965, 0.3438, 0.7886, 0.3559, 0.8297, 0.3173, 0.8425, 0.32, 0.7965, 0.3008, 0.7944, 0.3416, 0.7461, 0.3322, 0.6841, 0.3658, 0.6617, 0.368, 0.7043, 0.3391, 0.7235, 0.04503, 0.9332, 0.05899, 0.9124, 0.09378, 0.9374, 0.07117, 0.9711, 0.02327, 0.7252, 0.02327, 0.757, 0.0, 0.7654, 2.308e-06, 0.714, 0.3774, 0.7663, 0.3996, 0.7436, 0.4321, 0.7661, 0.3962, 0.8029, 0.4157, 0.7181, 0.3996, 0.7436, 0.3705, 0.7269, 0.3896, 0.6539, 0.4087, 0.6559, 0.368, 0.7043, 0.2939, 0.7323, 0.31, 0.7068, 0.3391, 0.7235, 0.07174, 0.8741, 0.07523, 0.8425, 0.1147, 0.8403, 0.1091, 0.8914, 0.07225, 0.8126, 0.06323, 0.7888, 0.09531, 0.7532, 0.1099, 0.7918, 0.3625, 0.6492, 0.3265, 0.628, 0.3417, 0.6039, 0.3678, 0.6192, 0.3265, 0.628, 0.299, 0.5935, 0.3218, 0.5789, 0.3417, 0.6039, 0.299, 0.5935, 0.284, 0.5509, 0.311, 0.548, 0.3218, 0.5789, 0.284, 0.5509, 0.284, 0.5067, 0.3109, 0.5161, 0.311, 0.548, 0.284, 0.5067, 0.2988, 0.4677, 0.3216, 0.4878, 0.3109, 0.5161, 0.2988, 0.4677, 0.3262, 0.4398, 0.3415, 0.4676, 0.3216, 0.4878, 0.3262, 0.4398, 0.3621, 0.4272, 0.3675, 0.4584, 0.3415, 0.4676, 0.3621, 0.4272, 0.401, 0.4318, 0.3957, 0.4618, 0.3675, 0.4584, 0.401, 0.4318, 0.4369, 0.4531, 0.4217, 0.4772, 0.3957, 0.4618, 0.4369, 0.4531, 0.4644, 0.4876, 0.4416, 0.5022, 0.4217, 0.4772, 0.4644, 0.4876, 0.4794, 0.5302, 0.4524, 0.533, 0.4416, 0.5022, 0.4794, 0.5302, 0.4795, 0.5743, 0.4525, 0.565, 0.4524, 0.533, 0.4795, 0.5743, 0.4647, 0.6134, 0.4418, 0.5933, 0.4525, 0.565, 0.4647, 0.6134, 0.4372, 0.6413, 0.4219, 0.6135, 0.4418, 0.5933, 0.4372, 0.6413, 0.4013, 0.6539, 0.3959, 0.6226, 0.4219, 0.6135, 0.4013, 0.6539, 0.3625, 0.6492, 0.3678, 0.6192, 0.3959, 0.6226, 0.1792, 0.6345, 0.2058, 0.6241, 0.2202, 0.7159, 0.1913, 0.7272, 0.4568, 0.3154, 0.4347, 0.3138, 0.4394, 0.1452, 0.4638, 0.1469, 0.3764, 0.3129, 0.3491, 0.3138, 0.3449, 0.1452, 0.3751, 0.1442, 0.3491, 0.3138, 0.3764, 0.3129, 0.3745, 0.4245, 0.3448, 0.4254, 0.3287, 0.3154, 0.3491, 0.3138, 0.3448, 0.4254, 0.3227, 0.4272, 0.2354, 0.6192, 0.2637, 0.6206, 0.2831, 0.7121, 0.2524, 0.7106, 0.5934, 0.3102, 0.5663, 0.3094, 0.562, 0.1414, 0.5919, 0.1422, 0.4347, 0.3138, 0.4568, 0.3154, 0.4619, 0.4272, 0.4379, 0.4254, 0.2058, 0.6241, 0.2354, 0.6192, 0.2524, 0.7106, 0.2202, 0.7159, 0.6518, 0.3099, 0.6742, 0.3089, 0.6792, 0.4214, 0.6549, 0.4225, 0.5463, 0.3082, 0.5663, 0.3094, 0.5619, 0.4219, 0.5401, 0.4206, 0.5934, 0.3102, 0.6234, 0.3104, 0.624, 0.4229, 0.5914, 0.4228, 0.2058, 0.6241, 0.1792, 0.6345, 0.1501, 0.4894, 0.1794, 0.478, 0.2354, 0.6192, 0.2058, 0.6241, 0.1794, 0.478, 0.2121, 0.4726, 0.5663, 0.3094, 0.5934, 0.3102, 0.5914, 0.4228, 0.5619, 0.4219, 0.6234, 0.3104, 0.6518, 0.3099, 0.6549, 0.4225, 0.624, 0.4229, 0.6742, 0.3089, 0.6518, 0.3099, 0.6564, 0.1419, 0.6811, 0.1409, 0.6107, 0.7281, 0.6372, 0.7178, 0.6516, 0.8096, 0.6228, 0.8208, 0.4065, 0.3129, 0.4347, 0.3138, 0.4379, 0.4254, 0.4072, 0.4245, 0.6372, 0.7178, 0.6669, 0.7129, 0.6839, 0.8043, 0.6516, 0.8096, 0.3764, 0.3129, 0.4065, 0.3129, 0.4072, 0.4245, 0.3745, 0.4245, 0.6669, 0.7129, 0.6952, 0.7143, 0.7146, 0.8058, 0.6839, 0.8043, 0.6234, 0.3104, 0.5934, 0.3102, 0.5919, 0.1422, 0.6251, 0.1424, 0.6372, 0.7178, 0.6107, 0.7281, 0.5816, 0.5831, 0.6109, 0.5716, 0.4065, 0.3129, 0.3764, 0.3129, 0.3751, 0.1442, 0.4082, 0.1442, 0.6518, 0.3099, 0.6234, 0.3104, 0.6251, 0.1424, 0.6564, 0.1419, 0.3491, 0.3138, 0.3287, 0.3154, 0.3224, 0.1469, 0.3449, 0.1452, 0.6669, 0.7129, 0.6372, 0.7178, 0.6109, 0.5716, 0.6436, 0.5662, 0.4347, 0.3138, 0.4065, 0.3129, 0.4082, 0.1442, 0.4394, 0.1452, 0.6952, 0.7143, 0.6669, 0.7129, 0.6436, 0.5662, 0.6748, 0.5678, 0.5663, 0.3094, 0.5463, 0.3082, 0.5399, 0.14, 0.562, 0.1414, 0.2637, 0.6206, 0.2354, 0.6192, 0.2121, 0.4726, 0.2433, 0.4741, 0.448, 0.8285, 0.4769, 0.8093, 0.4795, 0.8319, 0.4505, 0.8511])
me_king.use_remesh_preserve_volume = False
me_king.use_remesh_preserve_attributes = False
me_king.use_mirror_vertex_groups = False
me_king.update()

# ---- objects
ob_point = bpy.data.objects.new('Point', light_point)
ob_king = bpy.data.objects.new('King', me_king)

# ---- transforms, parenting, visibility, modifiers, constraints
ob_point.location = (-1.639, -2.52, 2.328)
ob_point.lineart.crease_threshold = 0.0
ob_king.location = (0.0, 0.0, 0.0)
ob_king.lineart.crease_threshold = 0.0
_m = ob_king.modifiers.new('EdgeSplit', 'EDGE_SPLIT')
_m.use_edge_angle = False

# ---- collection membership
col_collection_1.objects.link(ob_point)
col_collection_1.objects.link(ob_king)

# ---- scene / render settings (as saved in the file)
scene.frame_start = 1; scene.frame_end = 250; scene.frame_set(0)
scene.render.engine = 'BLENDER_EEVEE_NEXT'
scene.render.image_settings.color_mode = 'RGB'
scene.render.image_settings.compression = 90
scene.render.resolution_percentage = 50
scene.render.dither_intensity = 0.0
scene.render.bake_margin = 2
scene.render.bake_bias = 0.0
scene.cycles.use_denoising = False
scene.cycles.samples = 10
scene.cycles.sampling_pattern = 'TABULATED_SOBOL'
scene.cycles.light_sampling_threshold = 0.0
scene.cycles.use_adaptive_sampling = False
scene.cycles.use_light_tree = False
scene.cycles.blur_glossy = 0.0
scene.cycles.volume_bounces = 1
scene.cycles.pixel_filter_type = 'GAUSSIAN'
scene.cycles.sample_clamp_indirect = 0.0
scene.view_settings.view_transform = 'Standard'
bpy.context.view_layer.update()

# ---- added for rendering (the .blend has no active camera): camera
cam_auto = bpy.data.cameras.new('AutoCamera')
cam_auto.lens = 50.0
cam_auto.sensor_width = 36.0
cam_auto.clip_end = 1000.0
ob_auto_camera = bpy.data.objects.new('AutoCamera', cam_auto)
scene.collection.objects.link(ob_auto_camera)
ob_auto_camera.location = (1.063, -1.2756, 1.3504)
ob_auto_camera.rotation_euler = (1.09748, -7.21219e-08, 0.694738)
scene.camera = ob_auto_camera
bpy.context.view_layer.update()
